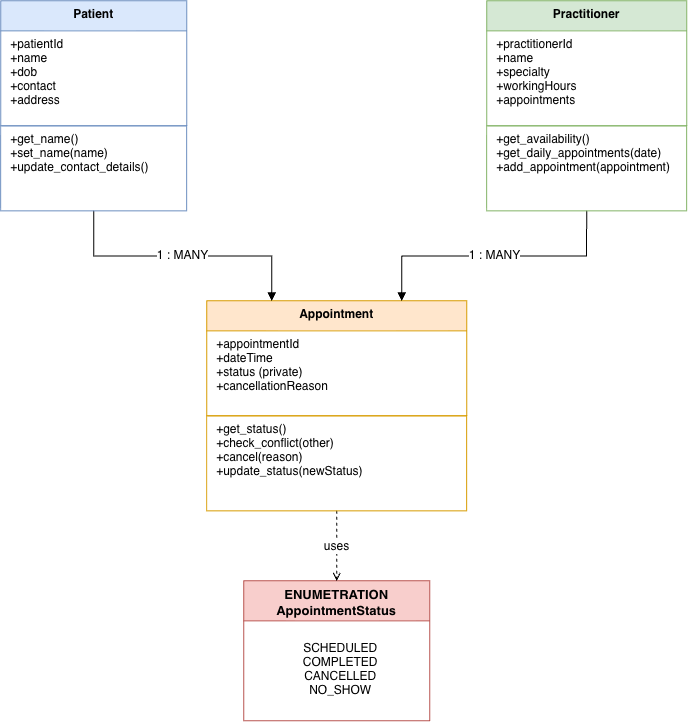

The diagram above was exported from draw.io. Its source (the exported page's mxGraphModel, read from the mxfile embedded in the PNG):
<mxGraphModel dx="1099" dy="1092" grid="0" gridSize="10" guides="1" tooltips="1" connect="1" arrows="1" fold="1" page="0" pageScale="1" pageWidth="827" pageHeight="1169" math="0" shadow="0">
  <root>
    <mxCell id="0" />
    <mxCell id="1" parent="0" />
    <mxCell id="Icf44TF7at9MTF56YLNO-1" parent="1" style="swimlane;fontStyle=1;align=center;verticalAlign=top;childLayout=stackLayout;horizontal=1;startSize=30;fillColor=#dae8fc;strokeColor=#6c8ebf;" value="Patient" vertex="1">
      <mxGeometry height="125" width="186" x="194" y="-30" as="geometry" />
    </mxCell>
    <mxCell id="Icf44TF7at9MTF56YLNO-2" parent="Icf44TF7at9MTF56YLNO-1" style="text;align=left;verticalAlign=top;spacingLeft=8;fontSize=12;" value="+patientId&#10;+name&#10;+dob&#10;+contact&#10;+address" vertex="1">
      <mxGeometry height="95" width="160" y="30" as="geometry" />
    </mxCell>
    <mxCell id="Icf44TF7at9MTF56YLNO-4" parent="1" style="swimlane;fontStyle=1;align=center;verticalAlign=top;childLayout=stackLayout;horizontal=1;startSize=30;fillColor=#d5e8d4;strokeColor=#82b366;" value="Practitioner" vertex="1">
      <mxGeometry height="125" width="200" x="680" y="-30" as="geometry" />
    </mxCell>
    <mxCell id="Icf44TF7at9MTF56YLNO-5" parent="Icf44TF7at9MTF56YLNO-4" style="text;align=left;verticalAlign=top;spacingLeft=8;fontSize=12;" value="+practitionerId&#10;+name&#10;+specialty&#10;+workingHours&#10;+appointments" vertex="1">
      <mxGeometry height="95" width="186" y="30" as="geometry" />
    </mxCell>
    <mxCell id="Icf44TF7at9MTF56YLNO-7" parent="1" style="swimlane;fontStyle=1;align=center;verticalAlign=top;childLayout=stackLayout;horizontal=1;startSize=30;fillColor=#ffe6cc;strokeColor=#d79b00;" value="Appointment" vertex="1">
      <mxGeometry height="115" width="260" x="400" y="270" as="geometry" />
    </mxCell>
    <mxCell id="Icf44TF7at9MTF56YLNO-8" parent="Icf44TF7at9MTF56YLNO-7" style="text;align=left;verticalAlign=top;spacingLeft=8;fontSize=12;" value="+appointmentId&#10;+dateTime&#10;+status (private)&#10;+cancellationReason" vertex="1">
      <mxGeometry height="85" width="260" y="30" as="geometry" />
    </mxCell>
    <mxCell id="Icf44TF7at9MTF56YLNO-10" parent="1" style="swimlane;fontStyle=1;align=center;verticalAlign=top;childLayout=stackLayout;horizontal=1;startSize=40;fillColor=#f8cecc;strokeColor=#b85450;fontSize=13;" value="ENUMETRATION&#10;AppointmentStatus" vertex="1">
      <mxGeometry height="140" width="186" x="437" y="550" as="geometry" />
    </mxCell>
    <mxCell id="Icf44TF7at9MTF56YLNO-11" parent="Icf44TF7at9MTF56YLNO-10" style="text;align=center;verticalAlign=top;spacingLeft=8;fontSize=12;" value="&#10;SCHEDULED&#10;COMPLETED&#10;CANCELLED&#10;NO_SHOW" vertex="1">
      <mxGeometry height="100" width="186" y="40" as="geometry" />
    </mxCell>
    <mxCell id="Icf44TF7at9MTF56YLNO-12" edge="1" parent="1" source="Icf44TF7at9MTF56YLNO-3" style="edgeStyle=orthogonalEdgeStyle;rounded=0;html=1;endArrow=block;startArrow=none;fontSize=12;exitX=0.5;exitY=1;exitDx=0;exitDy=0;entryX=0.25;entryY=0;entryDx=0;entryDy=0;" target="Icf44TF7at9MTF56YLNO-7" value="1 : MANY">
      <mxGeometry relative="1" as="geometry">
        <mxPoint x="304" y="350" as="sourcePoint" />
      </mxGeometry>
    </mxCell>
    <mxCell id="Icf44TF7at9MTF56YLNO-13" edge="1" parent="1" source="Icf44TF7at9MTF56YLNO-6" style="edgeStyle=orthogonalEdgeStyle;rounded=0;html=1;endArrow=block;startArrow=none;fontSize=12;exitX=0.5;exitY=1;exitDx=0;exitDy=0;entryX=0.75;entryY=0;entryDx=0;entryDy=0;" target="Icf44TF7at9MTF56YLNO-7" value="1 : MANY">
      <mxGeometry relative="1" as="geometry">
        <mxPoint x="790" y="280" as="sourcePoint" />
      </mxGeometry>
    </mxCell>
    <mxCell id="Icf44TF7at9MTF56YLNO-14" edge="1" parent="1" source="Icf44TF7at9MTF56YLNO-9" style="rounded=0;html=1;endArrow=open;startArrow=none;dashed=1;fontSize=12;exitX=0.5;exitY=1;exitDx=0;exitDy=0;" target="Icf44TF7at9MTF56YLNO-10" value="uses">
      <mxGeometry relative="1" as="geometry">
        <mxPoint x="610" y="720" as="sourcePoint" />
      </mxGeometry>
    </mxCell>
    <mxCell id="Icf44TF7at9MTF56YLNO-3" parent="1" style="text;align=left;verticalAlign=top;spacingLeft=8;fontSize=12;strokeColor=#6C8EBF;" value="+get_name()&#10;+set_name(name)&#10;+update_contact_details()" vertex="1">
      <mxGeometry height="85" width="186" x="194" y="95" as="geometry" />
    </mxCell>
    <mxCell id="Icf44TF7at9MTF56YLNO-6" parent="1" style="text;align=left;verticalAlign=top;spacingLeft=8;fontSize=12;strokeColor=#82B366;" value="+get_availability()&#10;+get_daily_appointments(date)&#10;+add_appointment(appointment)" vertex="1">
      <mxGeometry height="85" width="200" x="680" y="95" as="geometry" />
    </mxCell>
    <mxCell id="Icf44TF7at9MTF56YLNO-9" parent="1" style="text;align=left;verticalAlign=top;spacingLeft=8;fontSize=12;strokeColor=#D79B00;" value="+get_status()&#10;+check_conflict(other)&#10;+cancel(reason)&#10;+update_status(newStatus)" vertex="1">
      <mxGeometry height="95" width="260" x="400" y="385" as="geometry" />
    </mxCell>
  </root>
</mxGraphModel>